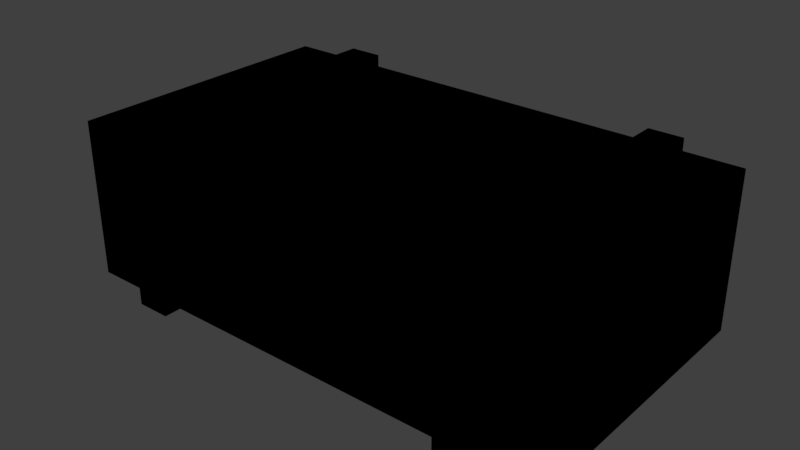 # Source: StorageBox.blend  (saved by Blender 2.79.0; exported with 4.5.12 LTS)
import bpy
from mathutils import Matrix  # noqa: F401  (used for matrix-valued properties, if any)

bpy.ops.wm.read_factory_settings(use_empty=True)
scene = bpy.context.scene
scene.name = 'Scene'

# ---- collections
col_collection_1 = bpy.data.collections.new('Collection 1'); scene.collection.children.link(col_collection_1)

# ---- images (referenced by path relative to the original .blend; pixels are not part of the script)
import os
ASSET_DIR = os.environ.get("B2B_ASSET_DIR", "")  # directory of the original .blend (textures are referenced by path, not embedded)
HERE = os.path.dirname(os.path.abspath(__file__))  # packed textures are extracted next to this script under _unpacked/

def load_image(name, relpath, width, height, colorspace="sRGB"):
    """Load a texture the original file referenced (path relative to the .blend, or extracted next to this script)."""
    p = next((c for c in (os.path.join(HERE, relpath), os.path.join(ASSET_DIR, relpath)) if relpath and os.path.exists(c)), "")
    if p:
        img = bpy.data.images.load(p, check_existing=True)
        img.name = name
    else:  # same state as the original file: an image datablock whose file is absent (Cycles renders it pink)
        img = bpy.data.images.new(name, width, height)
        img.source = "FILE"
        img.filepath = "//" + (relpath or name)
    img.colorspace_settings.name = colorspace
    return img
img_untitled = load_image('Untitled', '', 1024, 1024, 'sRGB')

# ---- materials (node trees are filled in below, after node groups)
mat_material = bpy.data.materials.new('Material')
mat_material.alpha_threshold = 0.0
mat_material.roughness = 0.5

# ---- material node trees
mat_material.use_nodes = True; mat_material.node_tree.nodes.clear()
_N = mat_material.node_tree.nodes; _L = mat_material.node_tree.links
n0 = _N.new('NodeUndefined'); n0.name = 'Output'; n0.location = (300, 300)
n0.inputs[1].default_value = 1.0
n1 = _N.new('NodeUndefined'); n1.name = 'Material'; n1.location = (10, 300)
n1.inputs[0].default_value = (0.0, 0.0, 0.0, 1.0)
n1.inputs[1].default_value = (0.0, 0.0, 0.0, 1.0)
n1.inputs[2].default_value = 0.0
n1.inputs[3].default_value = (0.0, 0.0, 0.0)
n2 = _N.new('ShaderNodeTexImage'); n2.name = 'Image Texture'; n2.location = (202, 29)
n2.width = 140
n2.image = img_untitled
_L.new(n1.outputs[0], n0.inputs[0])

# ---- world
world_world = bpy.data.worlds.new('World'); scene.world = world_world
world_world.color = (0.05088, 0.05088, 0.05088)
world_world.use_sun_shadow = False
world_world.sun_shadow_jitter_overblur = 0.0
world_world.cycles.sampling_method = 'MANUAL'

# ---- meshes
me_cube_001 = bpy.data.meshes.new('Cube.001')
me_cube_001.from_pydata([(-0.02326, -0.2246, 0.2088), (0.02326, -0.2246, 0.2088), (0.001373, -0.2246, 0.1553), (-0.4, -0.2246, 0.01371), (-0.4, -0.2246, 0.2637), (-0.4, 0.2246, 0.01371), (-0.4, 0.2246, 0.2637), (0.4, -0.2246, 0.01371), (0.4, -0.2246, 0.2637), (0.4, 0.2246, 0.01371), (0.4, 0.2246, 0.2637), (-0.2474, 0.2246, 0.01371), (-0.3024, 0.2246, 0.01371), (-0.3024, 0.2246, 0.2637), (-0.2474, 0.2246, 0.2637), (0.3024, 0.2246, 0.2637), (-0.3024, -0.2246, 0.01371), (-0.006309, -0.2275, 0.2088), (0.006309, -0.2275, 0.2088), (0.02326, -0.2246, 0.2168), (-0.02326, -0.2246, 0.2168), (-0.3024, -0.2246, 0.2637), (0.3024, 0.2246, 0.01371), (0.2474, 0.2246, 0.01371), (0.2474, 0.2246, 0.2637), (0.2474, -0.2246, 0.01371), (0.3024, -0.2246, 0.01371), (0.3024, -0.2246, 0.2637), (0.2474, -0.2246, 0.2637), (0.3024, 0.2398, 0.001207), (0.2474, 0.2398, 0.001207), (0.2474, 0.2398, 0.2762), (0.3024, 0.2398, 0.2762), (0.2474, -0.2398, 0.001207), (0.3024, -0.2398, 0.001207), (0.3024, -0.2398, 0.2762), (0.2474, -0.2398, 0.2762), (-0.2474, 0.2398, 0.001207), (-0.3024, 0.2398, 0.001207), (-0.3024, 0.2398, 0.2762), (-0.2474, 0.2398, 0.2762), (-0.3024, -0.2398, 0.001207), (-0.2474, -0.2398, 0.001207), (-0.2474, -0.2398, 0.2762), (-0.3024, -0.2398, 0.2762), (-0.001373, -0.2353, 0.1573), (0.001373, -0.2353, 0.1573), (-0.2474, -0.2246, 0.2637), (-0.006309, -0.2303, 0.2088), (0.006309, -0.2303, 0.2088), (0.02326, -0.2314, 0.2168), (-0.02326, -0.2314, 0.2168), (-0.001373, -0.2353, 0.1628), (0.001373, -0.2353, 0.1628), (-0.02326, -0.2314, 0.2088), (0.02326, -0.2314, 0.2088), (-0.006309, -0.2283, 0.2031), (0.006309, -0.2283, 0.2031), (-0.006309, -0.231, 0.2034), (0.006309, -0.231, 0.2034), (-0.01188, -0.2312, 0.185), (0.01188, -0.2312, 0.185), (-0.01188, -0.2339, 0.1853), (0.01188, -0.2339, 0.1853), (0.02201, -0.231, 0.2034), (0.02201, -0.2283, 0.2031), (-0.02201, -0.231, 0.2034), (-0.02201, -0.2283, 0.2031), (0.02201, -0.2339, 0.1853), (0.02201, -0.2312, 0.185), (-0.02201, -0.2339, 0.1853), (-0.02201, -0.2312, 0.185), (-0.002428, -0.2317, 0.1659), (0.002428, -0.2317, 0.1659), (-0.002428, -0.2345, 0.1659), (0.002428, -0.2345, 0.1659), (-0.002428, -0.2316, 0.1544), (0.002428, -0.2316, 0.1544), (-0.002428, -0.2343, 0.1545), (0.002428, -0.2343, 0.1545), (-0.002313, -0.2318, 0.1458), (0.002313, -0.2318, 0.1458), (-0.002313, -0.2346, 0.1459), (0.002313, -0.2346, 0.1459), (-0.008374, -0.2317, 0.1688), (0.008374, -0.2317, 0.1688), (-0.008374, -0.2344, 0.1689), (0.008374, -0.2344, 0.1689), (-0.008374, -0.2316, 0.1514), (0.008374, -0.2316, 0.1514), (-0.008374, -0.2344, 0.1515), (0.008374, -0.2344, 0.1515), (-0.2474, -0.2246, 0.01371), (-0.001373, -0.2401, 0.1573), (0.001373, -0.2401, 0.1573), (-0.001373, -0.2401, 0.1628), (0.001373, -0.2401, 0.1628), (0.001373, -0.2246, 0.1648), (-0.001373, -0.2246, 0.1648), (-0.001373, -0.2246, 0.1553), (0.001373, -0.2421, 0.1553), (0.001373, -0.2421, 0.1648), (-0.001373, -0.2421, 0.1648), (-0.001373, -0.2421, 0.1553), (0.005252, -0.239, 0.159), (0.005252, -0.239, 0.162), (0.005252, -0.236, 0.159), (0.005252, -0.236, 0.162), (0.01358, -0.236, 0.1552), (0.01063, -0.236, 0.1546), (0.01063, -0.239, 0.1546), (0.01358, -0.239, 0.1552), (0.01407, -0.236, 0.1403), (0.01106, -0.236, 0.1403), (0.01106, -0.239, 0.1403), (0.01407, -0.239, 0.1403), (0.01845, -0.2432, 0.1074), (0.01857, -0.2432, 0.1403), (0.01857, -0.2321, 0.1403), (0.01845, -0.2321, 0.1074), (-0.005252, -0.239, 0.159), (-0.005252, -0.239, 0.162), (-0.005252, -0.236, 0.159), (-0.005252, -0.236, 0.162), (-0.01358, -0.236, 0.1552), (-0.01063, -0.236, 0.1546), (-0.01063, -0.239, 0.1546), (-0.01358, -0.239, 0.1552), (-0.01407, -0.236, 0.1403), (-0.01106, -0.236, 0.1403), (-0.01106, -0.239, 0.1403), (-0.01407, -0.239, 0.1403), (-0.01845, -0.2432, 0.1074), (-0.01857, -0.2432, 0.1403), (-0.01857, -0.2321, 0.1403), (-0.01845, -0.2321, 0.1074), (0.0, -0.239, 0.162), (0.0, -0.236, 0.159), (0.0, -0.239, 0.159), (0.0, -0.236, 0.162)], [], [(2, 99, 92, 25), (98, 97, 1, 0), (97, 2, 25, 1), (99, 98, 0, 92), (3, 4, 6, 5), (22, 15, 10, 9), (9, 10, 8, 7), (16, 21, 4, 3), (22, 9, 7, 26), (13, 6, 4, 21), (10, 15, 27, 8), (24, 14, 47, 28), (12, 13, 39, 38), (5, 12, 16, 3), (13, 21, 44, 39), (11, 23, 25, 92), (7, 8, 27, 26), (1, 19, 50, 55), (11, 92, 42, 37), (5, 6, 13, 12), (21, 16, 41, 44), (11, 14, 24, 23), (28, 25, 33, 36), (15, 22, 29, 32), (27, 15, 32, 35), (25, 23, 30, 33), (32, 31, 36, 35), (30, 29, 34, 33), (34, 35, 36, 33), (30, 31, 32, 29), (22, 26, 34, 29), (24, 28, 36, 31), (23, 24, 31, 30), (26, 27, 35, 34), (40, 39, 44, 43), (38, 37, 42, 41), (42, 43, 44, 41), (38, 39, 40, 37), (92, 47, 43, 42), (16, 12, 38, 41), (14, 11, 37, 40), (47, 14, 40, 43), (45, 93, 94, 46), (20, 19, 28, 47), (19, 1, 25, 28), (0, 20, 47, 92), (55, 50, 51, 54), (18, 49, 59, 57), (20, 0, 54, 51), (19, 20, 51, 50), (18, 17, 0, 1), (48, 49, 55, 54), (49, 18, 1, 55), (17, 48, 54, 0), (56, 57, 61, 60), (17, 18, 57, 56), (48, 17, 56, 58), (49, 48, 58, 59), (62, 60, 84, 86), (62, 58, 66, 70), (59, 58, 62, 63), (60, 62, 70, 71), (66, 67, 71, 70), (65, 64, 68, 69), (58, 56, 67, 66), (61, 57, 65, 69), (63, 61, 69, 68), (59, 63, 68, 64), (56, 60, 71, 67), (57, 59, 64, 65), (86, 84, 88, 90), (63, 62, 86, 87), (61, 63, 87, 85), (60, 61, 85, 84), (89, 91, 83, 81), (77, 76, 78, 79), (85, 87, 91, 89), (72, 74, 78, 76), (80, 81, 83, 82), (88, 89, 81, 80), (90, 88, 80, 82), (91, 90, 82, 83), (73, 72, 84, 85), (74, 75, 87, 86), (76, 77, 89, 88), (79, 78, 90, 91), (72, 76, 88, 84), (78, 74, 86, 90), (75, 79, 91, 87), (77, 73, 85, 89), (73, 75, 74, 72), (75, 73, 77, 79), (101, 102, 103, 100), (97, 98, 102, 101), (94, 93, 95, 96), (99, 2, 100, 103), (53, 46, 2, 97), (45, 52, 98, 99), (94, 96, 101, 100), (95, 93, 103, 102), (93, 45, 99, 103), (52, 95, 102, 98), (96, 53, 97, 101), (46, 94, 100, 2), (46, 53, 52, 45), (52, 53, 96, 95), (107, 105, 111, 108), (123, 121, 136, 139), (138, 104, 105, 136), (138, 120, 122, 137), (108, 111, 115, 112), (106, 107, 108, 109), (105, 104, 110, 111), (104, 106, 109, 110), (109, 108, 112, 113), (111, 110, 114, 115), (110, 109, 113, 114), (129, 130, 114, 113), (116, 119, 118, 117), (112, 115, 117, 118), (116, 132, 135, 119), (123, 124, 127, 121), (124, 128, 131, 127), (122, 125, 124, 123), (121, 127, 126, 120), (120, 126, 125, 122), (125, 129, 128, 124), (127, 131, 130, 126), (126, 130, 129, 125), (128, 129, 113, 112, 118, 134), (132, 133, 134, 135), (128, 134, 133, 131), (130, 131, 133), (119, 135, 134, 118), (117, 133, 132, 116), (114, 130, 133, 117), (115, 114, 117), (137, 122, 123, 139), (120, 138, 136, 121), (104, 138, 137, 106), (106, 137, 139, 107), (139, 136, 105, 107)])
_uv = me_cube_001.uv_layers.new(name='UVMap')
_uv.uv.foreach_set('vector', [0.5998, 0.5186, 0.5978, 0.5184, 0.4717, 0.4449, 0.7142, 0.4545, 0.5978, 0.5241, 0.5994, 0.5241, 0.6092, 0.5483, 0.5857, 0.5481, 0.5994, 0.5241, 0.5998, 0.5186, 0.7142, 0.4545, 0.6092, 0.5483, 0.5978, 0.5184, 0.5978, 0.5241, 0.5857, 0.5481, 0.4717, 0.4449, 0.1248, 0.1735, 0.1248, 0.04887, 0.3488, 0.04887, 0.3488, 0.1735, 0.3488, 0.2226, 0.4734, 0.2226, 0.4734, 0.2712, 0.3488, 0.2712, 0.3488, 0.2712, 0.3488, 0.3959, 0.1248, 0.3959, 0.1248, 0.2712, 0.1248, 0.2222, 0.0002058, 0.2222, 0.0002058, 0.1735, 0.1248, 0.1735, 0.3488, 0.2226, 0.3488, 0.2712, 0.1248, 0.2712, 0.1248, 0.2226, 0.3488, 0.0002058, 0.3488, 0.04887, 0.1248, 0.04887, 0.1248, 0.0002058, 0.3488, 0.3959, 0.3488, 0.4445, 0.1248, 0.4445, 0.1248, 0.3959, 0.2469, 0.6689, 0.0002058, 0.6689, 0.0002058, 0.4449, 0.2469, 0.4449, 0.8689, 0.735, 0.9936, 0.735, 0.9998, 0.7426, 0.8627, 0.7426, 0.3488, 0.1735, 0.3488, 0.2222, 0.1248, 0.2222, 0.1248, 0.1735, 0.2549, 0.7364, 0.4789, 0.7364, 0.4865, 0.7426, 0.2473, 0.7426, 0.2473, 0.6916, 0.2473, 0.4449, 0.4713, 0.4449, 0.4713, 0.6916, 0.1248, 0.2712, 0.0002058, 0.2712, 0.0002058, 0.2226, 0.1248, 0.2226, 0.5011, 0.2418, 0.5051, 0.2418, 0.5051, 0.2451, 0.5011, 0.2451, 0.8551, 0.7763, 0.6311, 0.7763, 0.6236, 0.77, 0.8627, 0.77, 0.3488, 0.1735, 0.4734, 0.1735, 0.4734, 0.2222, 0.3488, 0.2222, 0.4927, 0.735, 0.6173, 0.735, 0.6236, 0.7426, 0.4865, 0.7426, 0.4739, 0.1248, 0.4739, 0.0002058, 0.7206, 0.000291, 0.7205, 0.1249, 0.7544, 0.7346, 0.6298, 0.7346, 0.6236, 0.727, 0.7607, 0.727, 0.2535, 0.692, 0.3782, 0.692, 0.3844, 0.6996, 0.2473, 0.6996, 0.7682, 0.6934, 0.9922, 0.6934, 0.9998, 0.6996, 0.7607, 0.6996, 0.616, 0.7333, 0.392, 0.7333, 0.3844, 0.727, 0.6236, 0.727, 0.9998, 0.6996, 0.9998, 0.727, 0.7607, 0.727, 0.7607, 0.6996, 0.3844, 0.727, 0.3844, 0.6996, 0.6236, 0.6996, 0.6236, 0.727, 0.6236, 0.6996, 0.7607, 0.6996, 0.7607, 0.727, 0.6236, 0.727, 0.3844, 0.727, 0.2473, 0.727, 0.2473, 0.6996, 0.3844, 0.6996, 0.392, 0.6934, 0.616, 0.6934, 0.6236, 0.6996, 0.3844, 0.6996, 0.9922, 0.7333, 0.7682, 0.7333, 0.7607, 0.727, 0.9998, 0.727, 0.3782, 0.7346, 0.2535, 0.7346, 0.2473, 0.727, 0.3844, 0.727, 0.6298, 0.692, 0.7544, 0.6921, 0.7607, 0.6996, 0.6236, 0.6996, 0.2473, 0.77, 0.2473, 0.7426, 0.4865, 0.7426, 0.4865, 0.77, 0.8627, 0.7426, 0.8627, 0.77, 0.6236, 0.77, 0.6236, 0.7426, 0.6236, 0.77, 0.4865, 0.77, 0.4865, 0.7426, 0.6236, 0.7426, 0.8627, 0.7426, 0.9998, 0.7426, 0.9998, 0.77, 0.8627, 0.77, 0.6173, 0.7776, 0.4927, 0.7776, 0.4865, 0.77, 0.6236, 0.77, 0.6311, 0.7364, 0.8551, 0.7364, 0.8627, 0.7426, 0.6236, 0.7426, 0.9936, 0.7776, 0.8689, 0.7776, 0.8627, 0.77, 0.9998, 0.77, 0.4789, 0.7763, 0.2549, 0.7763, 0.2473, 0.77, 0.4865, 0.77, 0.4739, 0.4367, 0.4739, 0.4343, 0.4752, 0.4343, 0.4752, 0.4367, 0.5857, 0.5522, 0.6092, 0.5523, 0.7182, 0.5752, 0.4717, 0.5758, 0.6092, 0.5523, 0.6092, 0.5483, 0.7142, 0.4545, 0.7182, 0.5752, 0.5857, 0.5481, 0.5857, 0.5522, 0.4717, 0.5758, 0.4717, 0.4449, 0.5011, 0.2451, 0.5011, 0.2491, 0.4779, 0.2491, 0.4779, 0.2451, 0.5677, 0.1544, 0.5676, 0.1558, 0.565, 0.1561, 0.5648, 0.1547, 0.4739, 0.2418, 0.4779, 0.2418, 0.4779, 0.2451, 0.4739, 0.2451, 0.497, 0.2529, 0.4739, 0.2529, 0.4739, 0.2496, 0.497, 0.2496, 0.4926, 0.2432, 0.4863, 0.2432, 0.4779, 0.2418, 0.5011, 0.2418, 0.4863, 0.2446, 0.4926, 0.2446, 0.5011, 0.2451, 0.4779, 0.2451, 0.4926, 0.2446, 0.4926, 0.2432, 0.5011, 0.2418, 0.5011, 0.2451, 0.4863, 0.2432, 0.4863, 0.2446, 0.4779, 0.2451, 0.4779, 0.2418, 0.5176, 0.1282, 0.5239, 0.1282, 0.5267, 0.1373, 0.5148, 0.1373, 0.5176, 0.1253, 0.5239, 0.1253, 0.5239, 0.1282, 0.5176, 0.1282, 0.4739, 0.1558, 0.4739, 0.1544, 0.4767, 0.1547, 0.4766, 0.1561, 0.5239, 0.1897, 0.5176, 0.1897, 0.5176, 0.187, 0.5239, 0.187, 0.4985, 0.1585, 0.4986, 0.1571, 0.5068, 0.1571, 0.5068, 0.1585, 0.5148, 0.1779, 0.5176, 0.187, 0.5098, 0.187, 0.5098, 0.1779, 0.5239, 0.187, 0.5176, 0.187, 0.5148, 0.1779, 0.5267, 0.1779, 0.4986, 0.1571, 0.4985, 0.1585, 0.4934, 0.158, 0.4936, 0.1566, 0.4844, 0.1568, 0.4845, 0.1554, 0.4936, 0.1566, 0.4934, 0.158, 0.557, 0.1554, 0.5572, 0.1568, 0.5481, 0.158, 0.548, 0.1566, 0.4766, 0.1561, 0.4767, 0.1547, 0.4845, 0.1554, 0.4844, 0.1568, 0.5267, 0.1373, 0.5239, 0.1282, 0.5317, 0.1282, 0.5317, 0.1373, 0.5431, 0.1585, 0.5429, 0.1571, 0.548, 0.1566, 0.5481, 0.158, 0.5239, 0.187, 0.5267, 0.1779, 0.5317, 0.1779, 0.5317, 0.187, 0.5176, 0.1282, 0.5148, 0.1373, 0.5098, 0.1373, 0.5098, 0.1282, 0.5648, 0.1547, 0.565, 0.1561, 0.5572, 0.1568, 0.557, 0.1554, 0.5068, 0.1585, 0.5068, 0.1571, 0.5155, 0.1569, 0.5155, 0.1582, 0.5267, 0.1779, 0.5148, 0.1779, 0.5166, 0.1697, 0.5249, 0.1697, 0.5429, 0.1571, 0.5431, 0.1585, 0.5347, 0.1585, 0.5347, 0.1571, 0.5148, 0.1373, 0.5267, 0.1373, 0.5249, 0.1454, 0.5166, 0.1454, 0.526, 0.1569, 0.526, 0.1582, 0.5219, 0.1582, 0.5219, 0.1569, 0.4739, 0.321, 0.4739, 0.3186, 0.4752, 0.3186, 0.4752, 0.321, 0.5347, 0.1571, 0.5347, 0.1585, 0.526, 0.1582, 0.526, 0.1569, 0.4741, 0.3291, 0.4755, 0.3291, 0.4752, 0.3348, 0.4739, 0.3348, 0.5196, 0.1569, 0.5219, 0.1569, 0.5219, 0.1582, 0.5196, 0.1582, 0.5166, 0.1541, 0.5249, 0.1541, 0.5219, 0.1569, 0.5196, 0.1569, 0.5155, 0.1582, 0.5155, 0.1569, 0.5196, 0.1569, 0.5196, 0.1582, 0.5249, 0.161, 0.5166, 0.161, 0.5196, 0.1582, 0.5219, 0.1582, 0.522, 0.1469, 0.5196, 0.1469, 0.5166, 0.1454, 0.5249, 0.1454, 0.5196, 0.1682, 0.522, 0.1682, 0.5249, 0.1697, 0.5166, 0.1697, 0.5196, 0.1526, 0.522, 0.1526, 0.5249, 0.1541, 0.5166, 0.1541, 0.522, 0.1625, 0.5196, 0.1625, 0.5166, 0.161, 0.5249, 0.161, 0.5196, 0.1469, 0.5196, 0.1526, 0.5166, 0.1541, 0.5166, 0.1454, 0.5196, 0.1625, 0.5196, 0.1682, 0.5166, 0.1697, 0.5166, 0.161, 0.522, 0.1682, 0.522, 0.1625, 0.5249, 0.161, 0.5249, 0.1697, 0.522, 0.1526, 0.522, 0.1469, 0.5249, 0.1454, 0.5249, 0.1541, 0.4741, 0.3267, 0.4755, 0.3267, 0.4755, 0.3291, 0.4741, 0.3291, 0.4755, 0.3267, 0.4741, 0.3267, 0.4739, 0.321, 0.4752, 0.321, 0.4873, 0.3168, 0.4873, 0.3182, 0.4826, 0.3182, 0.4826, 0.3168, 0.496, 0.3168, 0.496, 0.3182, 0.4873, 0.3182, 0.4873, 0.3168, 0.4752, 0.4445, 0.4739, 0.4445, 0.4739, 0.4418, 0.4752, 0.4418, 0.4739, 0.3182, 0.4739, 0.3168, 0.4826, 0.3168, 0.4826, 0.3182, 0.4772, 0.3154, 0.4772, 0.3127, 0.4826, 0.3117, 0.4826, 0.3164, 0.4772, 0.3103, 0.4772, 0.3075, 0.4826, 0.3065, 0.4826, 0.3113, 0.4748, 0.3127, 0.4748, 0.3154, 0.4739, 0.3164, 0.4739, 0.3117, 0.4748, 0.3075, 0.4748, 0.3103, 0.4739, 0.3113, 0.4739, 0.3065, 0.4748, 0.3103, 0.4772, 0.3103, 0.4826, 0.3113, 0.4739, 0.3113, 0.4772, 0.3075, 0.4748, 0.3075, 0.4739, 0.3065, 0.4826, 0.3065, 0.4748, 0.3154, 0.4772, 0.3154, 0.4826, 0.3164, 0.4739, 0.3164, 0.4772, 0.3127, 0.4748, 0.3127, 0.4739, 0.3117, 0.4826, 0.3117, 0.4752, 0.4367, 0.4752, 0.4394, 0.4739, 0.4394, 0.4739, 0.4367, 0.4739, 0.4394, 0.4752, 0.4394, 0.4752, 0.4418, 0.4739, 0.4418, 0.4754, 0.3481, 0.4739, 0.3481, 0.4739, 0.3427, 0.4754, 0.3427, 0.4739, 0.3639, 0.4754, 0.3639, 0.4754, 0.3665, 0.4739, 0.3665, 0.4739, 0.2649, 0.4761, 0.2636, 0.4769, 0.2649, 0.4746, 0.2662, 0.4739, 0.3801, 0.4739, 0.3775, 0.4754, 0.3775, 0.4754, 0.3801, 0.4754, 0.3427, 0.4739, 0.3427, 0.4739, 0.3353, 0.4754, 0.3353, 0.4765, 0.2902, 0.4757, 0.2915, 0.4739, 0.2865, 0.4753, 0.287, 0.4769, 0.2649, 0.4761, 0.2636, 0.4773, 0.2604, 0.4787, 0.2599, 0.4754, 0.3912, 0.4739, 0.3912, 0.4739, 0.3877, 0.4754, 0.3877, 0.4753, 0.287, 0.4739, 0.2865, 0.4774, 0.2799, 0.4787, 0.2807, 0.4787, 0.2599, 0.4773, 0.2604, 0.4739, 0.2541, 0.4751, 0.2533, 0.4754, 0.3877, 0.4739, 0.3877, 0.4739, 0.3806, 0.4754, 0.3806, 0.4761, 0.2101, 0.4775, 0.2102, 0.4775, 0.221, 0.4759, 0.221, 0.496, 0.2249, 0.5015, 0.2249, 0.5015, 0.2413, 0.496, 0.2413, 0.4759, 0.2227, 0.4775, 0.2227, 0.4796, 0.225, 0.4739, 0.225, 0.496, 0.2249, 0.496, 0.2065, 0.5015, 0.2065, 0.5015, 0.2249, 0.4739, 0.3639, 0.4739, 0.3585, 0.4754, 0.3585, 0.4754, 0.3639, 0.4739, 0.3585, 0.4739, 0.3511, 0.4754, 0.3511, 0.4754, 0.3585, 0.4761, 0.3035, 0.4773, 0.3003, 0.4787, 0.2998, 0.4769, 0.3048, 0.4757, 0.2782, 0.4739, 0.2732, 0.4753, 0.2737, 0.4765, 0.2769, 0.4739, 0.3775, 0.4739, 0.3741, 0.4754, 0.3741, 0.4754, 0.3775, 0.4773, 0.3003, 0.4739, 0.294, 0.4751, 0.2932, 0.4787, 0.2998, 0.4739, 0.2732, 0.4774, 0.2666, 0.4787, 0.2674, 0.4753, 0.2737, 0.4739, 0.3741, 0.4739, 0.3669, 0.4754, 0.3669, 0.4754, 0.3741, 0.4761, 0.2087, 0.4761, 0.2101, 0.4759, 0.221, 0.4759, 0.2227, 0.4739, 0.225, 0.4742, 0.2065, 0.496, 0.2065, 0.496, 0.1901, 0.5015, 0.1901, 0.5015, 0.2065, 0.4761, 0.2087, 0.4742, 0.2065, 0.4796, 0.2065, 0.4776, 0.2087, 0.4775, 0.2102, 0.4776, 0.2087, 0.4796, 0.2065, 0.5015, 0.2249, 0.5015, 0.2065, 0.5179, 0.2065, 0.5179, 0.225, 0.4796, 0.225, 0.4796, 0.2065, 0.496, 0.2065, 0.496, 0.2249, 0.4775, 0.221, 0.4775, 0.2102, 0.4796, 0.2065, 0.4796, 0.225, 0.4775, 0.2227, 0.4775, 0.221, 0.4796, 0.225, 0.4739, 0.3048, 0.4761, 0.3035, 0.4769, 0.3048, 0.4746, 0.3061, 0.4765, 0.2769, 0.4787, 0.2782, 0.478, 0.2795, 0.4757, 0.2782, 0.4754, 0.3912, 0.4754, 0.3938, 0.4739, 0.3938, 0.4739, 0.3912, 0.4765, 0.2902, 0.4787, 0.2915, 0.478, 0.2928, 0.4757, 0.2915, 0.4754, 0.3507, 0.4739, 0.3507, 0.4739, 0.3481, 0.4754, 0.3481])
me_cube_001.materials.append(mat_material)
me_cube_001.use_remesh_preserve_volume = False
me_cube_001.use_remesh_preserve_attributes = False
me_cube_001.use_mirror_vertex_groups = False
me_cube_001.update()

# ---- objects
ob_cube = bpy.data.objects.new('Cube', me_cube_001)

# ---- transforms, parenting, visibility, modifiers, constraints
ob_cube.location = (0.0, 0.0, 0.0)
ob_cube.lineart.crease_threshold = 0.0

# ---- collection membership
col_collection_1.objects.link(ob_cube)

# ---- scene / render settings (as saved in the file)
scene.frame_start = 1; scene.frame_end = 250; scene.frame_set(1)
scene.render.engine = 'CYCLES'
scene.render.resolution_percentage = 50
scene.render.dither_intensity = 0.0
scene.cycles.use_denoising = False
scene.cycles.samples = 128
scene.cycles.sampling_pattern = 'TABULATED_SOBOL'
scene.cycles.use_adaptive_sampling = False
scene.cycles.use_light_tree = False
scene.cycles.blur_glossy = 0.0
scene.cycles.sample_clamp_indirect = 0.0
scene.view_settings.view_transform = 'Standard'
scene.unit_settings.scale_length = 0.01
bpy.context.view_layer.update()

# ---- added for rendering (the .blend has no active camera and no usable light): camera, sun
cam_auto = bpy.data.cameras.new('AutoCamera')
cam_auto.lens = 50.0
cam_auto.sensor_width = 36.0
cam_auto.clip_end = 1000.0
ob_auto_camera = bpy.data.objects.new('AutoCamera', cam_auto)
scene.collection.objects.link(ob_auto_camera)
ob_auto_camera.location = (0.901282, -1.0832, 0.859733)
ob_auto_camera.rotation_euler = (1.09748, -7.21219e-08, 0.694738)
scene.camera = ob_auto_camera
light_auto_sun = bpy.data.lights.new('AutoSun', 'SUN')
light_auto_sun.energy = 3.0
light_auto_sun.angle = 0.0523599
ob_auto_sun = bpy.data.objects.new('AutoSun', light_auto_sun)
scene.collection.objects.link(ob_auto_sun)
ob_auto_sun.rotation_euler = (0.872665, 0.174533, 0.523599)
bpy.context.view_layer.update()
